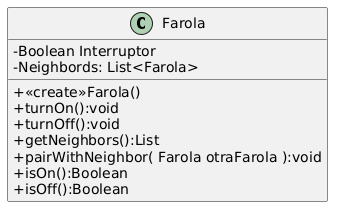

The diagram above was rendered by PlantUML. Its source (embedded in the PNG):
@startuml
skinparam classAttributeIconSize 0
Class Farola{
-Boolean Interruptor
-Neighbords: List<Farola>
+<<create>>Farola()
+turnOn():void
+turnOff():void
+getNeighbors():List
+pairWithNeighbor( Farola otraFarola ):void
+isOn():Boolean
+isOff():Boolean
}
@enduml